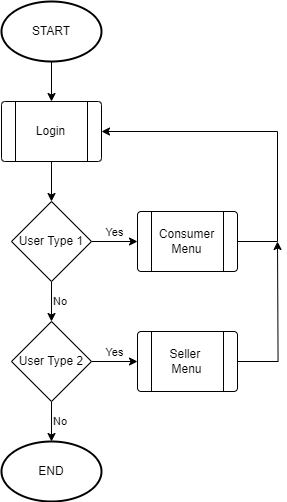

The diagram above was exported from draw.io. Its source (the exported page's mxGraphModel, read from the mxfile embedded in the PNG):
<mxGraphModel dx="401" dy="796" grid="1" gridSize="10" guides="1" tooltips="1" connect="1" arrows="1" fold="1" page="1" pageScale="1" pageWidth="827" pageHeight="1169" math="0" shadow="0">
  <root>
    <mxCell id="WIyWlLk6GJQsqaUBKTNV-0" />
    <mxCell id="WIyWlLk6GJQsqaUBKTNV-1" parent="WIyWlLk6GJQsqaUBKTNV-0" />
    <mxCell id="-1nmmrVq03C4yrlmJf0Q-14" value="" style="edgeStyle=orthogonalEdgeStyle;rounded=0;orthogonalLoop=1;jettySize=auto;html=1;" edge="1" parent="WIyWlLk6GJQsqaUBKTNV-1" source="-1nmmrVq03C4yrlmJf0Q-1" target="-1nmmrVq03C4yrlmJf0Q-11">
      <mxGeometry relative="1" as="geometry" />
    </mxCell>
    <mxCell id="-1nmmrVq03C4yrlmJf0Q-1" value="&lt;font&gt;START&lt;/font&gt;" style="strokeWidth=2;html=1;shape=mxgraph.flowchart.start_1;whiteSpace=wrap;fillColor=#FFFFFF;fontColor=#000000;" vertex="1" parent="WIyWlLk6GJQsqaUBKTNV-1">
      <mxGeometry x="364" y="20" width="100" height="60" as="geometry" />
    </mxCell>
    <mxCell id="-1nmmrVq03C4yrlmJf0Q-2" value="&lt;font&gt;END&lt;/font&gt;" style="strokeWidth=2;html=1;shape=mxgraph.flowchart.start_1;whiteSpace=wrap;fillColor=#FFFFFF;fontColor=#000000;" vertex="1" parent="WIyWlLk6GJQsqaUBKTNV-1">
      <mxGeometry x="364" y="460" width="100" height="60" as="geometry" />
    </mxCell>
    <mxCell id="-1nmmrVq03C4yrlmJf0Q-10" value="No" style="edgeStyle=orthogonalEdgeStyle;rounded=0;orthogonalLoop=1;jettySize=auto;html=1;labelPosition=right;verticalLabelPosition=middle;align=left;verticalAlign=middle;" edge="1" parent="WIyWlLk6GJQsqaUBKTNV-1" source="-1nmmrVq03C4yrlmJf0Q-6" target="-1nmmrVq03C4yrlmJf0Q-7">
      <mxGeometry relative="1" as="geometry" />
    </mxCell>
    <mxCell id="-1nmmrVq03C4yrlmJf0Q-19" value="Yes" style="edgeStyle=orthogonalEdgeStyle;rounded=0;orthogonalLoop=1;jettySize=auto;html=1;labelPosition=center;verticalLabelPosition=top;align=center;verticalAlign=bottom;" edge="1" parent="WIyWlLk6GJQsqaUBKTNV-1" source="-1nmmrVq03C4yrlmJf0Q-6" target="-1nmmrVq03C4yrlmJf0Q-17">
      <mxGeometry relative="1" as="geometry" />
    </mxCell>
    <mxCell id="-1nmmrVq03C4yrlmJf0Q-6" value="&lt;font&gt;User Type 1&lt;/font&gt;" style="rhombus;whiteSpace=wrap;html=1;fillColor=#FFFFFF;fontColor=#000000;" vertex="1" parent="WIyWlLk6GJQsqaUBKTNV-1">
      <mxGeometry x="374" y="220" width="80" height="80" as="geometry" />
    </mxCell>
    <mxCell id="-1nmmrVq03C4yrlmJf0Q-16" value="No" style="edgeStyle=orthogonalEdgeStyle;rounded=0;orthogonalLoop=1;jettySize=auto;html=1;labelPosition=right;verticalLabelPosition=middle;align=left;verticalAlign=middle;" edge="1" parent="WIyWlLk6GJQsqaUBKTNV-1" source="-1nmmrVq03C4yrlmJf0Q-7" target="-1nmmrVq03C4yrlmJf0Q-2">
      <mxGeometry relative="1" as="geometry" />
    </mxCell>
    <mxCell id="-1nmmrVq03C4yrlmJf0Q-20" value="Yes" style="edgeStyle=orthogonalEdgeStyle;rounded=0;orthogonalLoop=1;jettySize=auto;html=1;verticalAlign=bottom;" edge="1" parent="WIyWlLk6GJQsqaUBKTNV-1" source="-1nmmrVq03C4yrlmJf0Q-7" target="-1nmmrVq03C4yrlmJf0Q-18">
      <mxGeometry relative="1" as="geometry" />
    </mxCell>
    <mxCell id="-1nmmrVq03C4yrlmJf0Q-7" value="&lt;font&gt;User Type 2&lt;/font&gt;" style="rhombus;whiteSpace=wrap;html=1;fillColor=#FFFFFF;fontColor=#000000;" vertex="1" parent="WIyWlLk6GJQsqaUBKTNV-1">
      <mxGeometry x="374" y="340" width="80" height="80" as="geometry" />
    </mxCell>
    <mxCell id="-1nmmrVq03C4yrlmJf0Q-15" value="" style="edgeStyle=orthogonalEdgeStyle;rounded=0;orthogonalLoop=1;jettySize=auto;html=1;" edge="1" parent="WIyWlLk6GJQsqaUBKTNV-1" source="-1nmmrVq03C4yrlmJf0Q-11" target="-1nmmrVq03C4yrlmJf0Q-6">
      <mxGeometry relative="1" as="geometry" />
    </mxCell>
    <mxCell id="-1nmmrVq03C4yrlmJf0Q-11" value="Login" style="verticalLabelPosition=middle;verticalAlign=middle;html=1;shape=process;whiteSpace=wrap;rounded=1;size=0.14;arcSize=6;fillColor=#FFFFFF;strokeColor=#000000;labelPosition=center;align=center;fontColor=#000000;" vertex="1" parent="WIyWlLk6GJQsqaUBKTNV-1">
      <mxGeometry x="364" y="120" width="100" height="60" as="geometry" />
    </mxCell>
    <mxCell id="-1nmmrVq03C4yrlmJf0Q-23" style="edgeStyle=orthogonalEdgeStyle;rounded=0;orthogonalLoop=1;jettySize=auto;html=1;entryX=1;entryY=0.5;entryDx=0;entryDy=0;" edge="1" parent="WIyWlLk6GJQsqaUBKTNV-1" source="-1nmmrVq03C4yrlmJf0Q-17" target="-1nmmrVq03C4yrlmJf0Q-11">
      <mxGeometry relative="1" as="geometry">
        <Array as="points">
          <mxPoint x="640" y="260" />
          <mxPoint x="640" y="150" />
        </Array>
      </mxGeometry>
    </mxCell>
    <mxCell id="-1nmmrVq03C4yrlmJf0Q-17" value="Consumer Menu&lt;span style=&quot;font-family: monospace; font-size: 0px; text-align: start; text-wrap: nowrap;&quot;&gt;%3CmxGraphModel%3E%3Croot%3E%3CmxCell%20id%3D%220%22%2F%3E%3CmxCell%20id%3D%221%22%20parent%3D%220%22%2F%3E%3CmxCell%20id%3D%222%22%20value%3D%22Login%22%20style%3D%22verticalLabelPosition%3Dmiddle%3BverticalAlign%3Dmiddle%3Bhtml%3D1%3Bshape%3Dprocess%3BwhiteSpace%3Dwrap%3Brounded%3D1%3Bsize%3D0.14%3BarcSize%3D6%3BfillColor%3D%23000000%3BstrokeColor%3D%23FFFFFF%3BlabelPosition%3Dcenter%3Balign%3Dcenter%3BfontColor%3D%23FFFFFF%3B%22%20vertex%3D%221%22%20parent%3D%221%22%3E%3CmxGeometry%20x%3D%22364%22%20y%3D%22120%22%20width%3D%22100%22%20height%3D%2260%22%20as%3D%22geometry%22%2F%3E%3C%2FmxCell%3E%3C%2Froot%3E%3C%2FmxGraphModel%3E&lt;/span&gt;" style="verticalLabelPosition=middle;verticalAlign=middle;html=1;shape=process;whiteSpace=wrap;rounded=1;size=0.14;arcSize=6;fillColor=#FFFFFF;strokeColor=#000000;labelPosition=center;align=center;fontColor=#000000;" vertex="1" parent="WIyWlLk6GJQsqaUBKTNV-1">
      <mxGeometry x="500" y="230" width="100" height="60" as="geometry" />
    </mxCell>
    <mxCell id="-1nmmrVq03C4yrlmJf0Q-24" style="edgeStyle=orthogonalEdgeStyle;rounded=0;orthogonalLoop=1;jettySize=auto;html=1;" edge="1" parent="WIyWlLk6GJQsqaUBKTNV-1" source="-1nmmrVq03C4yrlmJf0Q-18">
      <mxGeometry relative="1" as="geometry">
        <mxPoint x="640" y="260" as="targetPoint" />
      </mxGeometry>
    </mxCell>
    <mxCell id="-1nmmrVq03C4yrlmJf0Q-18" value="Seller&amp;nbsp;&lt;div&gt;Menu&lt;/div&gt;" style="verticalLabelPosition=middle;verticalAlign=middle;html=1;shape=process;whiteSpace=wrap;rounded=1;size=0.14;arcSize=6;fillColor=#FFFFFF;strokeColor=#000000;labelPosition=center;align=center;fontColor=#000000;" vertex="1" parent="WIyWlLk6GJQsqaUBKTNV-1">
      <mxGeometry x="500" y="350" width="100" height="60" as="geometry" />
    </mxCell>
  </root>
</mxGraphModel>